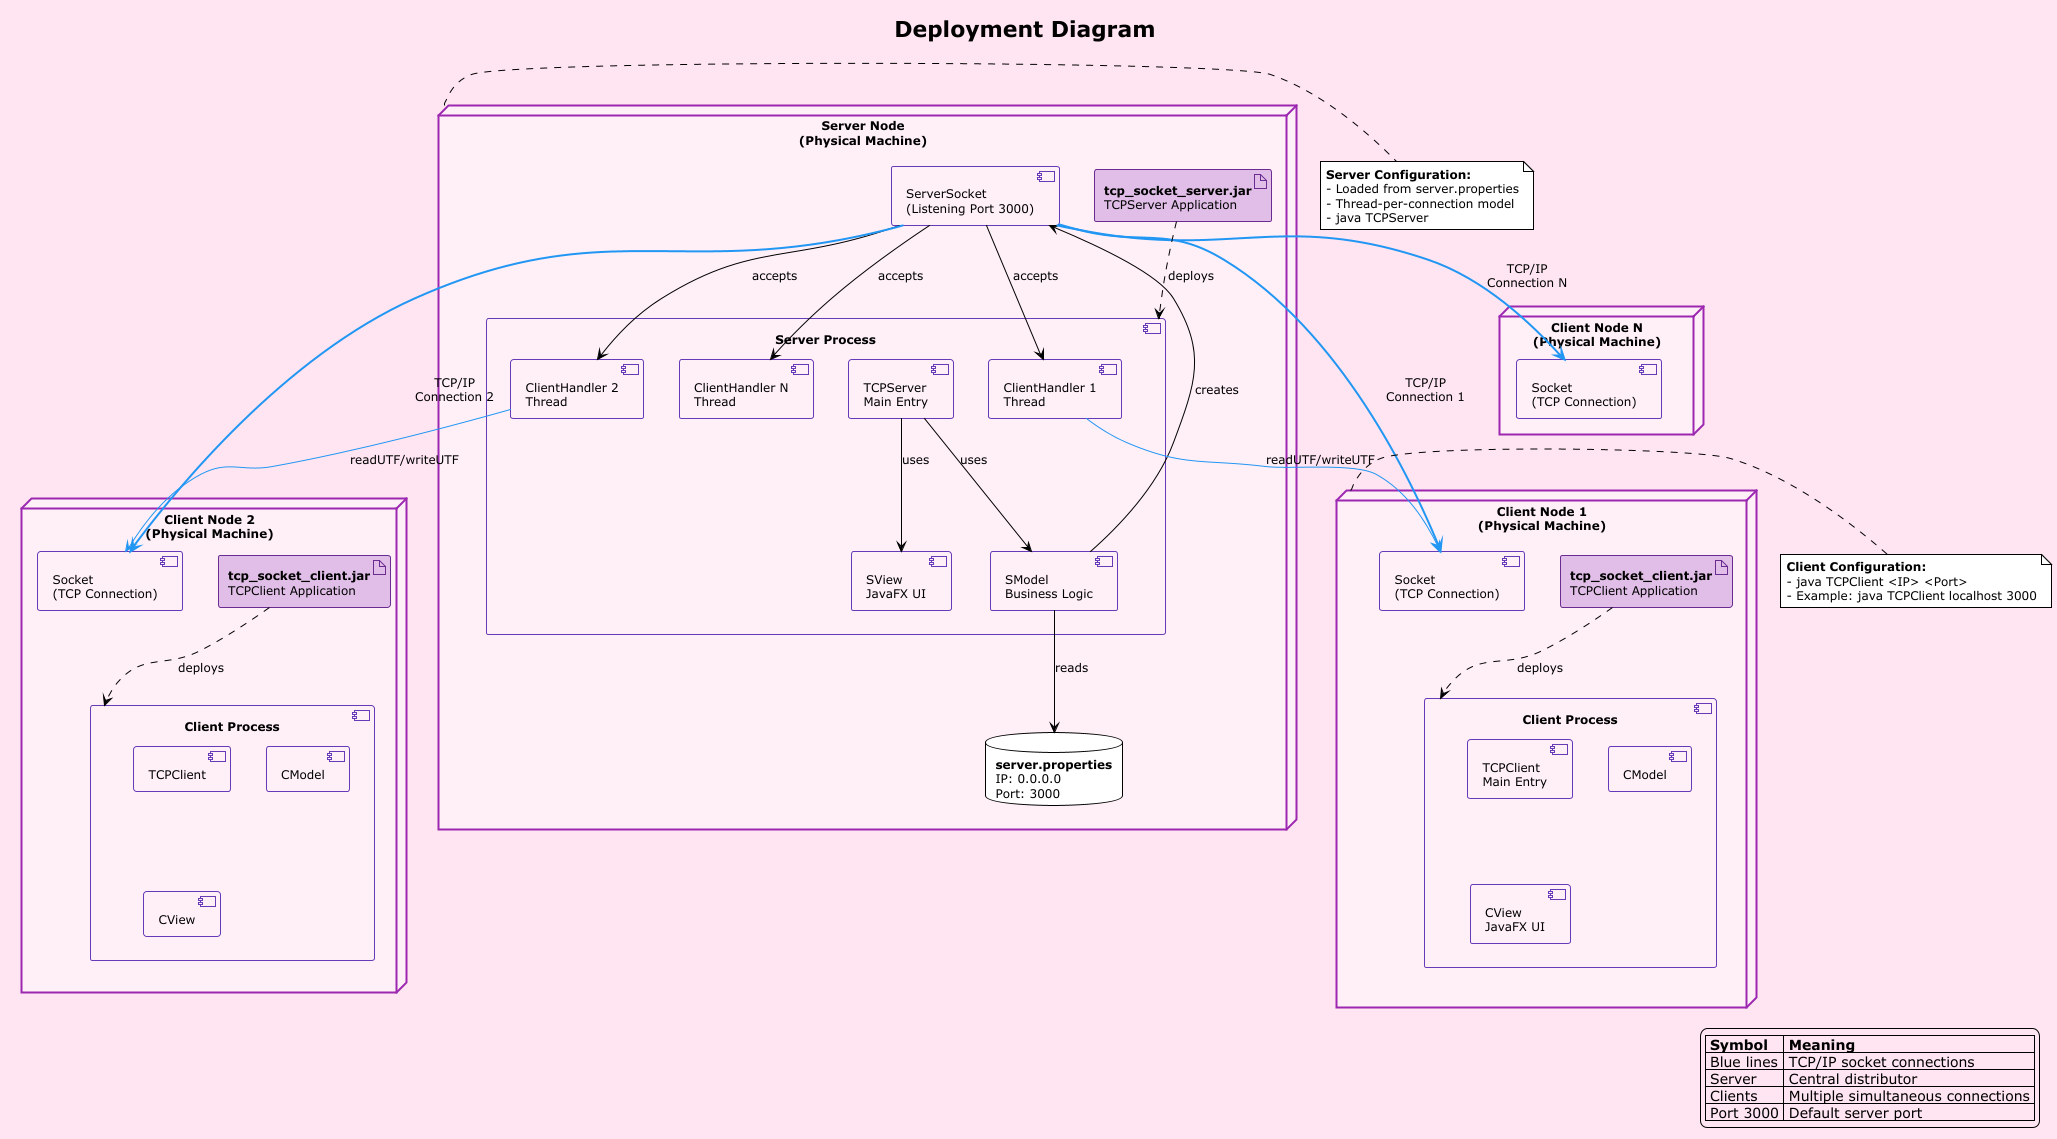

The diagram above was rendered by PlantUML. Its source (embedded in the PNG):
@startuml Deployment Diagram
!theme plain
skinparam backgroundColor #FFE5F1
skinparam defaultFontSize 12
skinparam node {
    backgroundColor #FFF0F8
    borderColor #9C27B0
    borderThickness 2
}
skinparam artifact {
    backgroundColor #E1BEE7
    borderColor #6B2C91
}
skinparam component {
    backgroundColor #FFF0F8
    borderColor #673AB7
}

title Deployment Diagram

node "**Server Node**\n(Physical Machine)" as serverNode {
    artifact "**tcp_socket_server.jar**\nTCPServer Application" as serverJar

    component "Server Process" as serverProc {
        component [TCPServer\nMain Entry] as tcpServer
        component [SModel\nBusiness Logic] as serverModel
        component [SView\nJavaFX UI] as serverView
        component [ClientHandler 1\nThread] as ch1
        component [ClientHandler 2\nThread] as ch2
        component [ClientHandler N\nThread] as chN
    }

    database "**server.properties**\nIP: 0.0.0.0\nPort: 3000" as config

    component "ServerSocket\n(Listening Port 3000)" as serverSocket
}

node "**Client Node 1**\n(Physical Machine)" as client1 {
    artifact "**tcp_socket_client.jar**\nTCPClient Application" as clientJar1

    component "Client Process" as clientProc1 {
        component [TCPClient\nMain Entry] as tcpClient1
        component [CModel] as clientModel1
        component [CView\nJavaFX UI] as clientView1
    }

    component "Socket\n(TCP Connection)" as socket1
}

node "**Client Node 2**\n(Physical Machine)" as client2 {
    artifact "**tcp_socket_client.jar**\nTCPClient Application" as clientJar2

    component "Client Process" as clientProc2 {
        component [TCPClient] as tcpClient2
        component [CModel] as clientModel2
        component [CView] as clientView2
    }

    component "Socket\n(TCP Connection)" as socket2
}

node "**Client Node N**\n(Physical Machine)" as clientN {
    component "Socket\n(TCP Connection)" as socketN
}

' Relationships - Server startup
tcpServer --> serverModel : uses
tcpServer --> serverView : uses
serverModel --> config : reads
serverModel --> serverSocket : creates
serverSocket --> ch1 : accepts
serverSocket --> ch2 : accepts
serverSocket --> chN : accepts

' TCP/IP Communication links (bidirectional)
serverSocket -[#2196F3,bold]-> socket1 : TCP/IP\nConnection 1
ch1 -[#2196F3]-> socket1 : readUTF/writeUTF

serverSocket -[#2196F3,bold]-> socket2 : TCP/IP\nConnection 2
ch2 -[#2196F3]-> socket2 : readUTF/writeUTF

serverSocket -[#2196F3,bold]-> socketN : TCP/IP\nConnection N

' Deployment
serverJar ..> serverProc : deploys
clientJar1 ..> clientProc1 : deploys
clientJar2 ..> clientProc2 : deploys

note right of serverNode
  **Server Configuration:**
  - Loaded from server.properties
  - Thread-per-connection model
  - java TCPServer
end note

note right of client1
  **Client Configuration:**
  - java TCPClient <IP> <Port>
  - Example: java TCPClient localhost 3000
end note

legend right
  |= Symbol |= Meaning |
  | Blue lines | TCP/IP socket connections |
  | Server | Central distributor |
  | Clients | Multiple simultaneous connections |
  | Port 3000 | Default server port |
endlegend

@enduml